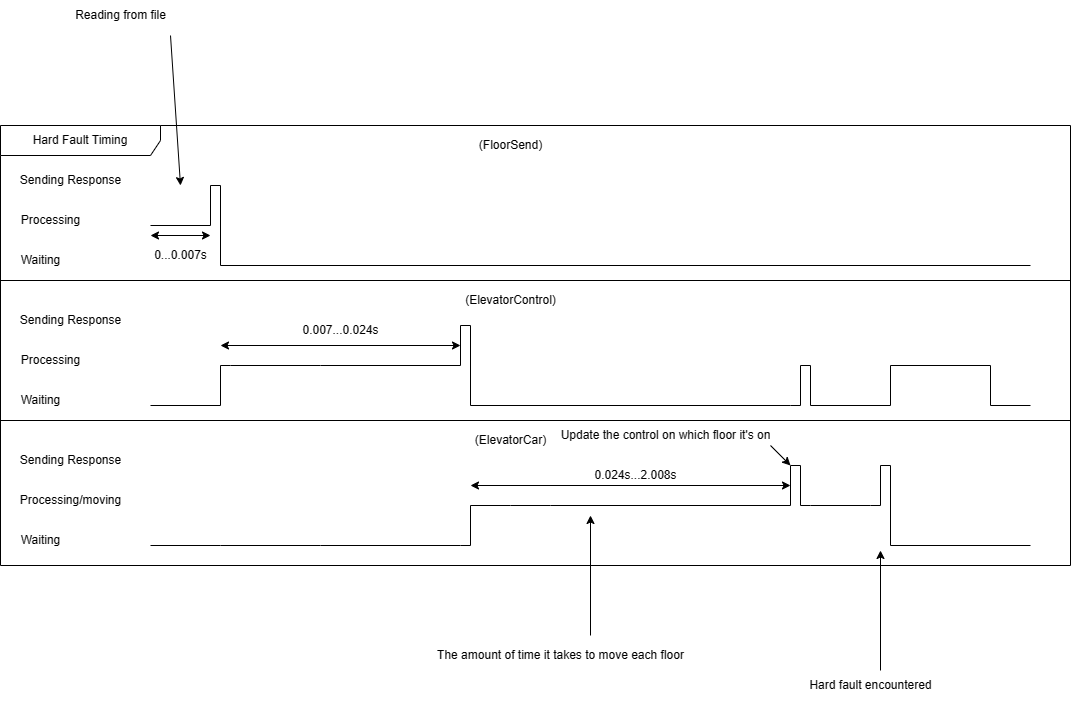

The diagram above was exported from draw.io. Its source (the exported page's mxGraphModel, read from the mxfile embedded in the PNG):
<mxGraphModel dx="1734" dy="863" grid="1" gridSize="10" guides="1" tooltips="1" connect="1" arrows="1" fold="1" page="1" pageScale="1" pageWidth="850" pageHeight="1100" math="0" shadow="0">
  <root>
    <mxCell id="0" />
    <mxCell id="1" parent="0" />
    <mxCell id="qb54WHi17d6oxJS4ouPo-2" value="Hard Fault Timing" style="shape=umlFrame;whiteSpace=wrap;html=1;pointerEvents=0;recursiveResize=0;container=1;collapsible=0;width=160;movable=0;resizable=0;rotatable=0;deletable=0;editable=0;locked=1;connectable=0;" vertex="1" parent="1">
      <mxGeometry x="170" y="300" width="1070" height="440" as="geometry" />
    </mxCell>
    <mxCell id="qb54WHi17d6oxJS4ouPo-4" value="" style="line;strokeWidth=1;rotatable=1;dashed=0;labelPosition=right;align=left;verticalAlign=middle;spacingTop=0;spacingLeft=6;points=[];portConstraint=eastwest;movable=1;resizable=1;deletable=1;editable=1;locked=0;connectable=1;" vertex="1" parent="qb54WHi17d6oxJS4ouPo-2">
      <mxGeometry y="150" width="1070" height="10" as="geometry" />
    </mxCell>
    <mxCell id="qb54WHi17d6oxJS4ouPo-5" value="" style="line;strokeWidth=1;rotatable=0;dashed=0;labelPosition=right;align=left;verticalAlign=middle;spacingTop=0;spacingLeft=6;points=[];portConstraint=eastwest;" vertex="1" parent="qb54WHi17d6oxJS4ouPo-2">
      <mxGeometry y="290" width="1070" height="10" as="geometry" />
    </mxCell>
    <mxCell id="qb54WHi17d6oxJS4ouPo-6" value="Sending Response" style="text;html=1;align=center;verticalAlign=middle;resizable=0;points=[];autosize=1;strokeColor=none;fillColor=none;" vertex="1" parent="qb54WHi17d6oxJS4ouPo-2">
      <mxGeometry x="10" y="40" width="120" height="30" as="geometry" />
    </mxCell>
    <mxCell id="qb54WHi17d6oxJS4ouPo-7" value="Processing" style="text;html=1;align=center;verticalAlign=middle;resizable=0;points=[];autosize=1;strokeColor=none;fillColor=none;" vertex="1" parent="qb54WHi17d6oxJS4ouPo-2">
      <mxGeometry x="10" y="80" width="80" height="30" as="geometry" />
    </mxCell>
    <mxCell id="qb54WHi17d6oxJS4ouPo-8" value="Waiting" style="text;html=1;align=center;verticalAlign=middle;resizable=0;points=[];autosize=1;strokeColor=none;fillColor=none;" vertex="1" parent="qb54WHi17d6oxJS4ouPo-2">
      <mxGeometry x="10" y="120" width="60" height="30" as="geometry" />
    </mxCell>
    <mxCell id="qb54WHi17d6oxJS4ouPo-27" value="Sending Response" style="text;html=1;align=center;verticalAlign=middle;resizable=0;points=[];autosize=1;strokeColor=none;fillColor=none;" vertex="1" parent="qb54WHi17d6oxJS4ouPo-2">
      <mxGeometry x="10" y="180" width="120" height="30" as="geometry" />
    </mxCell>
    <mxCell id="qb54WHi17d6oxJS4ouPo-28" value="Processing" style="text;html=1;align=center;verticalAlign=middle;resizable=0;points=[];autosize=1;strokeColor=none;fillColor=none;" vertex="1" parent="qb54WHi17d6oxJS4ouPo-2">
      <mxGeometry x="10" y="220" width="80" height="30" as="geometry" />
    </mxCell>
    <mxCell id="qb54WHi17d6oxJS4ouPo-29" value="Waiting" style="text;html=1;align=center;verticalAlign=middle;resizable=0;points=[];autosize=1;strokeColor=none;fillColor=none;" vertex="1" parent="qb54WHi17d6oxJS4ouPo-2">
      <mxGeometry x="10" y="260" width="60" height="30" as="geometry" />
    </mxCell>
    <mxCell id="qb54WHi17d6oxJS4ouPo-30" value="(ElevatorControl)" style="text;html=1;align=center;verticalAlign=middle;resizable=0;points=[];autosize=1;strokeColor=none;fillColor=none;" vertex="1" parent="qb54WHi17d6oxJS4ouPo-2">
      <mxGeometry x="455" y="160" width="110" height="30" as="geometry" />
    </mxCell>
    <mxCell id="qb54WHi17d6oxJS4ouPo-31" value="Sending Response" style="text;html=1;align=center;verticalAlign=middle;resizable=0;points=[];autosize=1;strokeColor=none;fillColor=none;" vertex="1" parent="qb54WHi17d6oxJS4ouPo-2">
      <mxGeometry x="10" y="320" width="120" height="30" as="geometry" />
    </mxCell>
    <mxCell id="qb54WHi17d6oxJS4ouPo-32" value="Processing/moving" style="text;html=1;align=center;verticalAlign=middle;resizable=0;points=[];autosize=1;strokeColor=none;fillColor=none;" vertex="1" parent="qb54WHi17d6oxJS4ouPo-2">
      <mxGeometry x="10" y="360" width="120" height="30" as="geometry" />
    </mxCell>
    <mxCell id="qb54WHi17d6oxJS4ouPo-33" value="Waiting" style="text;html=1;align=center;verticalAlign=middle;resizable=0;points=[];autosize=1;strokeColor=none;fillColor=none;" vertex="1" parent="qb54WHi17d6oxJS4ouPo-2">
      <mxGeometry x="10" y="400" width="60" height="30" as="geometry" />
    </mxCell>
    <mxCell id="qb54WHi17d6oxJS4ouPo-34" value="(ElevatorCar)" style="text;html=1;align=center;verticalAlign=middle;resizable=0;points=[];autosize=1;strokeColor=none;fillColor=none;" vertex="1" parent="qb54WHi17d6oxJS4ouPo-2">
      <mxGeometry x="465" y="300" width="90" height="30" as="geometry" />
    </mxCell>
    <mxCell id="qb54WHi17d6oxJS4ouPo-9" value="" style="endArrow=none;html=1;rounded=0;" edge="1" parent="1">
      <mxGeometry width="50" height="50" relative="1" as="geometry">
        <mxPoint x="320" y="400" as="sourcePoint" />
        <mxPoint x="1200" y="440" as="targetPoint" />
        <Array as="points">
          <mxPoint x="380" y="400" />
          <mxPoint x="380" y="360" />
          <mxPoint x="390" y="360" />
          <mxPoint x="390" y="440" />
        </Array>
      </mxGeometry>
    </mxCell>
    <mxCell id="qb54WHi17d6oxJS4ouPo-18" value="" style="endArrow=classic;html=1;rounded=0;" edge="1" parent="1">
      <mxGeometry width="50" height="50" relative="1" as="geometry">
        <mxPoint x="340" y="210" as="sourcePoint" />
        <mxPoint x="350" y="360" as="targetPoint" />
      </mxGeometry>
    </mxCell>
    <mxCell id="qb54WHi17d6oxJS4ouPo-19" value="Reading from file" style="text;html=1;align=center;verticalAlign=middle;resizable=0;points=[];autosize=1;strokeColor=none;fillColor=none;" vertex="1" parent="1">
      <mxGeometry x="235" y="175" width="110" height="30" as="geometry" />
    </mxCell>
    <mxCell id="qb54WHi17d6oxJS4ouPo-23" value="(FloorSend)" style="text;html=1;align=center;verticalAlign=middle;resizable=0;points=[];autosize=1;strokeColor=none;fillColor=none;" vertex="1" parent="1">
      <mxGeometry x="635" y="305" width="90" height="30" as="geometry" />
    </mxCell>
    <mxCell id="qb54WHi17d6oxJS4ouPo-35" value="" style="endArrow=none;html=1;rounded=0;" edge="1" parent="1">
      <mxGeometry width="50" height="50" relative="1" as="geometry">
        <mxPoint x="320" y="580" as="sourcePoint" />
        <mxPoint x="1200" y="580" as="targetPoint" />
        <Array as="points">
          <mxPoint x="390" y="580" />
          <mxPoint x="390" y="540" />
          <mxPoint x="400" y="540" />
          <mxPoint x="490" y="540" />
          <mxPoint x="630" y="540" />
          <mxPoint x="630" y="500" />
          <mxPoint x="640" y="500" />
          <mxPoint x="640" y="580" />
          <mxPoint x="960" y="580" />
          <mxPoint x="970" y="580" />
          <mxPoint x="970" y="540" />
          <mxPoint x="980" y="540" />
          <mxPoint x="980" y="580" />
          <mxPoint x="1060" y="580" />
          <mxPoint x="1060" y="540" />
          <mxPoint x="1160" y="540" />
          <mxPoint x="1160" y="580" />
        </Array>
      </mxGeometry>
    </mxCell>
    <mxCell id="qb54WHi17d6oxJS4ouPo-36" value="" style="endArrow=none;html=1;rounded=0;" edge="1" parent="1">
      <mxGeometry width="50" height="50" relative="1" as="geometry">
        <mxPoint x="320" y="720" as="sourcePoint" />
        <mxPoint x="1200" y="720" as="targetPoint" />
        <Array as="points">
          <mxPoint x="390" y="720" />
          <mxPoint x="490" y="720" />
          <mxPoint x="630" y="720" />
          <mxPoint x="640" y="720" />
          <mxPoint x="640" y="680" />
          <mxPoint x="680" y="680" />
          <mxPoint x="720" y="680" />
          <mxPoint x="960" y="680" />
          <mxPoint x="960" y="640" />
          <mxPoint x="970" y="640" />
          <mxPoint x="970" y="680" />
          <mxPoint x="980" y="680" />
          <mxPoint x="1040" y="680" />
          <mxPoint x="1050" y="680" />
          <mxPoint x="1050" y="640" />
          <mxPoint x="1060" y="640" />
          <mxPoint x="1060" y="720" />
        </Array>
      </mxGeometry>
    </mxCell>
    <mxCell id="qb54WHi17d6oxJS4ouPo-37" value="" style="endArrow=classic;startArrow=classic;html=1;rounded=0;" edge="1" parent="1">
      <mxGeometry width="50" height="50" relative="1" as="geometry">
        <mxPoint x="320" y="410" as="sourcePoint" />
        <mxPoint x="380" y="410" as="targetPoint" />
      </mxGeometry>
    </mxCell>
    <mxCell id="qb54WHi17d6oxJS4ouPo-38" value="0...0.007s" style="text;html=1;align=center;verticalAlign=middle;resizable=0;points=[];autosize=1;strokeColor=none;fillColor=none;" vertex="1" parent="1">
      <mxGeometry x="310" y="415" width="80" height="30" as="geometry" />
    </mxCell>
    <mxCell id="qb54WHi17d6oxJS4ouPo-39" value="" style="endArrow=classic;startArrow=classic;html=1;rounded=0;" edge="1" parent="1">
      <mxGeometry width="50" height="50" relative="1" as="geometry">
        <mxPoint x="390" y="520" as="sourcePoint" />
        <mxPoint x="630" y="520" as="targetPoint" />
      </mxGeometry>
    </mxCell>
    <mxCell id="qb54WHi17d6oxJS4ouPo-40" value="0.007...0.024s" style="text;html=1;align=center;verticalAlign=middle;resizable=0;points=[];autosize=1;strokeColor=none;fillColor=none;" vertex="1" parent="1">
      <mxGeometry x="460" y="490" width="100" height="30" as="geometry" />
    </mxCell>
    <mxCell id="qb54WHi17d6oxJS4ouPo-41" value="" style="endArrow=classic;startArrow=classic;html=1;rounded=0;" edge="1" parent="1">
      <mxGeometry width="50" height="50" relative="1" as="geometry">
        <mxPoint x="640" y="660" as="sourcePoint" />
        <mxPoint x="960" y="660" as="targetPoint" />
      </mxGeometry>
    </mxCell>
    <mxCell id="qb54WHi17d6oxJS4ouPo-42" value="0.024s...2.008s" style="text;html=1;align=center;verticalAlign=middle;resizable=0;points=[];autosize=1;strokeColor=none;fillColor=none;" vertex="1" parent="1">
      <mxGeometry x="750" y="635" width="110" height="30" as="geometry" />
    </mxCell>
    <mxCell id="qb54WHi17d6oxJS4ouPo-43" value="" style="endArrow=classic;html=1;rounded=0;" edge="1" parent="1">
      <mxGeometry width="50" height="50" relative="1" as="geometry">
        <mxPoint x="760" y="810" as="sourcePoint" />
        <mxPoint x="760" y="690" as="targetPoint" />
      </mxGeometry>
    </mxCell>
    <mxCell id="qb54WHi17d6oxJS4ouPo-44" value="The amount of time it takes to move each floor" style="text;html=1;align=center;verticalAlign=middle;resizable=0;points=[];autosize=1;strokeColor=none;fillColor=none;" vertex="1" parent="1">
      <mxGeometry x="595" y="815" width="270" height="30" as="geometry" />
    </mxCell>
    <mxCell id="qb54WHi17d6oxJS4ouPo-45" value="" style="endArrow=classic;html=1;rounded=0;" edge="1" parent="1">
      <mxGeometry width="50" height="50" relative="1" as="geometry">
        <mxPoint x="940" y="620" as="sourcePoint" />
        <mxPoint x="960" y="640" as="targetPoint" />
      </mxGeometry>
    </mxCell>
    <mxCell id="qb54WHi17d6oxJS4ouPo-46" value="Update the control on which floor it's on" style="text;html=1;align=center;verticalAlign=middle;resizable=0;points=[];autosize=1;strokeColor=none;fillColor=none;" vertex="1" parent="1">
      <mxGeometry x="720" y="595" width="230" height="30" as="geometry" />
    </mxCell>
    <mxCell id="qb54WHi17d6oxJS4ouPo-48" value="" style="endArrow=classic;html=1;rounded=0;" edge="1" parent="1">
      <mxGeometry width="50" height="50" relative="1" as="geometry">
        <mxPoint x="1050" y="845" as="sourcePoint" />
        <mxPoint x="1050" y="725" as="targetPoint" />
      </mxGeometry>
    </mxCell>
    <mxCell id="qb54WHi17d6oxJS4ouPo-49" value="Hard fault encountered" style="text;html=1;align=center;verticalAlign=middle;resizable=0;points=[];autosize=1;strokeColor=none;fillColor=none;" vertex="1" parent="1">
      <mxGeometry x="965" y="845" width="150" height="30" as="geometry" />
    </mxCell>
  </root>
</mxGraphModel>